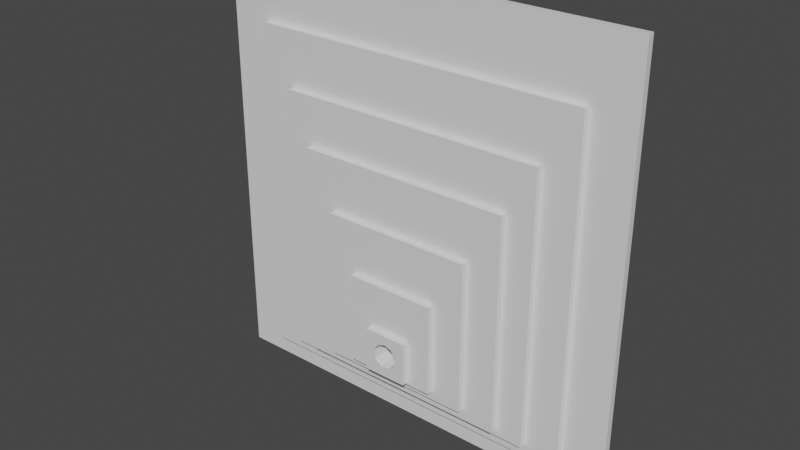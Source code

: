 # Source: WallSocket.blend  (saved by Blender 3.3.6; exported with 4.5.12 LTS)
import bpy
from mathutils import Matrix  # noqa: F401  (used for matrix-valued properties, if any)

bpy.ops.wm.read_factory_settings(use_empty=True)
scene = bpy.context.scene
scene.name = 'Scene'

# ---- collections
col_collection = bpy.data.collections.new('Collection'); scene.collection.children.link(col_collection)

# ---- materials (node trees are filled in below, after node groups)
mat_material = bpy.data.materials.new('Material')
mat_material.alpha_threshold = 0.0
mat_material.roughness = 0.5
mat_material.line_color = (0.0, 0.0, 0.0, 1.0)

# ---- material node trees
mat_material.use_nodes = True; mat_material.node_tree.nodes.clear()
_N = mat_material.node_tree.nodes; _L = mat_material.node_tree.links
n0 = _N.new('ShaderNodeOutputMaterial'); n0.name = 'Material Output'; n0.location = (300, 300)
n1 = _N.new('ShaderNodeBsdfPrincipled'); n1.name = 'Principled BSDF'; n1.location = (10, 300)
n1.distribution = 'GGX'
n1.subsurface_method = 'RANDOM_WALK_SKIN'
n1.inputs[3].default_value = 1.45
n1.inputs[27].default_value = (0.0, 0.0, 0.0, 1.0)
n1.inputs[28].default_value = 1.0
_L.new(n1.outputs[0], n0.inputs[0])
n0.is_active_output = True

# ---- world
world_world = bpy.data.worlds.new('World'); scene.world = world_world
world_world.use_nodes = True; world_world.node_tree.nodes.clear()
_N = world_world.node_tree.nodes; _L = world_world.node_tree.links
n0 = _N.new('ShaderNodeOutputWorld'); n0.name = 'World Output'; n0.location = (300, 300)
n1 = _N.new('ShaderNodeBackground'); n1.name = 'Background'; n1.location = (10, 300)
n1.inputs[0].default_value = (0.05088, 0.05088, 0.05088, 1.0)
_L.new(n1.outputs[0], n0.inputs[0])
n0.is_active_output = True
world_world.color = (0.05088, 0.05088, 0.05088)
world_world.use_sun_shadow = False
world_world.sun_shadow_jitter_overblur = 0.0

# ---- meshes
me_cube = bpy.data.meshes.new('Cube')
me_cube.from_pydata([(0.375, 1.0, 1.0), (0.6558, 0.0, -0.54), (0.375, 1.0, -1.0), (0.8658, 0.0, -0.54), (0.375, -1.0, 1.0), (0.6558, 0.03857, -0.554), (0.375, -1.0, -1.0), (0.8658, 0.03857, -0.554), (0.225, 1.0, 1.0), (0.6558, 0.05909, -0.5896), (0.225, 1.0, -1.0), (0.8658, 0.05909, -0.5896), (0.225, -1.0, 1.0), (0.6558, 0.05196, -0.63), (0.225, -1.0, -1.0), (0.8658, 0.05196, -0.63), (0.375, 0.8, 0.7), (0.6558, 0.02052, -0.6564), (0.375, 0.8, -0.9), (0.8658, 0.02052, -0.6564), (0.375, -0.8, 0.7), (0.6558, -0.02052, -0.6564), (0.375, -0.8, -0.9), (0.8658, -0.02052, -0.6564), (0.525, 0.8, 0.7), (0.6558, -0.05196, -0.63), (0.525, 0.8, -0.9), (0.8658, -0.05196, -0.63), (0.525, -0.8, 0.7), (0.6558, -0.05909, -0.5896), (0.525, -0.8, -0.9), (0.8658, -0.05909, -0.5896), (0.525, 0.64, 0.44), (0.6558, -0.03857, -0.554), (0.525, 0.64, -0.84), (0.8658, -0.03857, -0.554), (0.525, -0.64, 0.44), (1.076, 0.0, -0.54), (0.525, -0.64, -0.84), (1.076, 0.03857, -0.554), (0.675, 0.64, 0.44), (1.076, 0.05909, -0.5896), (0.675, 0.64, -0.84), (1.076, 0.05196, -0.63), (0.675, -0.64, 0.44), (1.076, 0.02052, -0.6564), (0.675, -0.64, -0.84), (1.076, -0.02052, -0.6564), (0.675, 0.512, 0.212), (1.076, -0.05196, -0.63), (0.675, 0.512, -0.812), (1.076, -0.05909, -0.5896), (0.675, -0.512, 0.212), (1.076, -0.03857, -0.554), (0.675, -0.512, -0.812), (0.825, 0.512, 0.212), (0.825, 0.512, -0.812), (0.825, -0.512, 0.212), (0.825, -0.512, -0.812), (0.825, 0.3584, -0.0416), (0.825, 0.3584, -0.7584), (0.825, -0.3584, -0.0416), (0.825, -0.3584, -0.7584), (0.975, 0.3584, -0.0416), (0.975, 0.3584, -0.7584), (0.975, -0.3584, -0.0416), (0.975, -0.3584, -0.7584), (0.975, 0.215, -0.285), (0.975, 0.215, -0.715), (0.975, -0.215, -0.285), (0.975, -0.215, -0.715), (1.125, 0.215, -0.285), (1.125, 0.215, -0.715), (1.125, -0.215, -0.285), (1.125, -0.215, -0.715), (1.125, 0.1032, -0.4968), (1.125, 0.1032, -0.7032), (1.125, -0.1032, -0.4968), (1.125, -0.1032, -0.7032), (1.275, 0.1032, -0.4968), (1.275, 0.1032, -0.7032), (1.275, -0.1032, -0.4968), (1.275, -0.1032, -0.7032), (1.275, -0.03857, -0.554), (1.275, 1.173e-09, -0.54), (1.275, 0.05909, -0.5896), (1.275, 0.05196, -0.63), (1.275, 0.03857, -0.554), (1.275, -0.05909, -0.5896), (1.275, -0.05196, -0.63), (1.275, 0.02052, -0.6564), (1.275, -0.02052, -0.6564)], [], [(0, 8, 12, 4), (6, 4, 12, 14), (10, 2, 6, 14), (4, 6, 22, 20), (10, 8, 0, 2), (22, 18, 26, 30), (2, 0, 16, 18), (6, 2, 18, 22), (0, 4, 20, 16), (24, 28, 36, 32), (20, 22, 30, 28), (16, 20, 28, 24), (18, 16, 24, 26), (38, 34, 42, 46), (26, 24, 32, 34), (30, 26, 34, 38), (28, 30, 38, 36), (40, 44, 52, 48), (36, 38, 46, 44), (32, 36, 44, 40), (34, 32, 40, 42), (50, 48, 55, 56), (42, 40, 48, 50), (46, 42, 50, 54), (44, 46, 54, 52), (58, 56, 60, 62), (54, 50, 56, 58), (52, 54, 58, 57), (48, 52, 57, 55), (59, 61, 65, 63), (57, 58, 62, 61), (55, 57, 61, 59), (56, 55, 59, 60), (63, 65, 69, 67), (60, 59, 63, 64), (62, 60, 64, 66), (61, 62, 66, 65), (68, 67, 71, 72), (64, 63, 67, 68), (66, 64, 68, 70), (65, 66, 70, 69), (74, 72, 76, 78), (70, 68, 72, 74), (69, 70, 74, 73), (67, 69, 73, 71), (75, 77, 81, 79), (73, 74, 78, 77), (71, 73, 77, 75), (72, 71, 75, 76), (76, 75, 79, 80), (78, 76, 80, 82), (77, 78, 82, 81), (87, 79, 81, 83, 84), (81, 82, 80, 79, 87, 85, 86, 90, 91, 89, 88, 83), (1, 5, 7, 3), (5, 9, 11, 7), (9, 13, 15, 11), (13, 17, 19, 15), (17, 21, 23, 19), (21, 25, 27, 23), (25, 29, 31, 27), (35, 53, 51, 31), (29, 33, 35, 31), (33, 1, 3, 35), (13, 9, 5, 1, 33, 29, 25, 21, 17), (86, 43, 45, 90), (31, 51, 49, 27), (27, 49, 47, 23), (23, 47, 45, 19), (19, 45, 43, 15), (7, 39, 37, 3), (15, 43, 41, 11), (11, 41, 39, 7), (3, 37, 53, 35), (84, 37, 39, 87), (88, 51, 53, 83), (90, 45, 47, 91), (87, 39, 41, 85), (83, 53, 37, 84), (91, 47, 49, 89), (85, 41, 43, 86), (89, 49, 51, 88)])
me_cube.polygons.foreach_set('material_index', [0, 0, 0, 0, 0, 0, 0, 0, 0, 0, 0, 0, 0, 0, 0, 0, 0, 0, 0, 0, 0, 0, 0, 0, 0, 0, 0, 0, 0, 0, 0, 0, 0, 0, 0, 0, 0, 0, 0, 0, 0, 0, 0, 0, 0, 0, 0, 0, 0, 0, 0, 0, 0, 0, 1, 1, 1, 1, 1, 1, 1, 1, 1, 1, 1, 1, 1, 1, 1, 1, 1, 1, 1, 1, 1, 1, 1, 1, 1, 1, 1, 1])
_uv = me_cube.uv_layers.new(name='UVMap')
_uv.uv.foreach_set('vector', [0.625, 0.5, 0.875, 0.5, 0.875, 0.75, 0.625, 0.75, 0.375, 0.75, 0.625, 0.75, 0.625, 1.0, 0.375, 1.0, 0.125, 0.5, 0.375, 0.5, 0.375, 0.75, 0.125, 0.75, 0.625, 0.75, 0.375, 0.75, 0.375, 0.75, 0.625, 0.75, 0.375, 0.25, 0.625, 0.25, 0.625, 0.5, 0.375, 0.5, 0.375, 0.75, 0.375, 0.5, 0.375, 0.5, 0.375, 0.75, 0.375, 0.5, 0.625, 0.5, 0.625, 0.5, 0.375, 0.5, 0.375, 0.75, 0.375, 0.5, 0.375, 0.5, 0.375, 0.75, 0.625, 0.5, 0.625, 0.75, 0.625, 0.75, 0.625, 0.5, 0.625, 0.5, 0.625, 0.75, 0.625, 0.75, 0.625, 0.5, 0.625, 0.75, 0.375, 0.75, 0.375, 0.75, 0.625, 0.75, 0.625, 0.5, 0.625, 0.75, 0.625, 0.75, 0.625, 0.5, 0.375, 0.5, 0.625, 0.5, 0.625, 0.5, 0.375, 0.5, 0.375, 0.75, 0.375, 0.5, 0.375, 0.5, 0.375, 0.75, 0.375, 0.5, 0.625, 0.5, 0.625, 0.5, 0.375, 0.5, 0.375, 0.75, 0.375, 0.5, 0.375, 0.5, 0.375, 0.75, 0.625, 0.75, 0.375, 0.75, 0.375, 0.75, 0.625, 0.75, 0.625, 0.5, 0.625, 0.75, 0.625, 0.75, 0.625, 0.5, 0.625, 0.75, 0.375, 0.75, 0.375, 0.75, 0.625, 0.75, 0.625, 0.5, 0.625, 0.75, 0.625, 0.75, 0.625, 0.5, 0.375, 0.5, 0.625, 0.5, 0.625, 0.5, 0.375, 0.5, 0.375, 0.5, 0.625, 0.5, 0.625, 0.5, 0.375, 0.5, 0.375, 0.5, 0.625, 0.5, 0.625, 0.5, 0.375, 0.5, 0.375, 0.75, 0.375, 0.5, 0.375, 0.5, 0.375, 0.75, 0.625, 0.75, 0.375, 0.75, 0.375, 0.75, 0.625, 0.75, 0.375, 0.75, 0.375, 0.5, 0.375, 0.5, 0.375, 0.75, 0.375, 0.75, 0.375, 0.5, 0.375, 0.5, 0.375, 0.75, 0.625, 0.75, 0.375, 0.75, 0.375, 0.75, 0.625, 0.75, 0.625, 0.5, 0.625, 0.75, 0.625, 0.75, 0.625, 0.5, 0.625, 0.5, 0.625, 0.75, 0.625, 0.75, 0.625, 0.5, 0.625, 0.75, 0.375, 0.75, 0.375, 0.75, 0.625, 0.75, 0.625, 0.5, 0.625, 0.75, 0.625, 0.75, 0.625, 0.5, 0.375, 0.5, 0.625, 0.5, 0.625, 0.5, 0.375, 0.5, 0.625, 0.5, 0.625, 0.75, 0.625, 0.75, 0.625, 0.5, 0.375, 0.5, 0.625, 0.5, 0.625, 0.5, 0.375, 0.5, 0.375, 0.75, 0.375, 0.5, 0.375, 0.5, 0.375, 0.75, 0.625, 0.75, 0.375, 0.75, 0.375, 0.75, 0.625, 0.75, 0.375, 0.5, 0.625, 0.5, 0.625, 0.5, 0.375, 0.5, 0.375, 0.5, 0.625, 0.5, 0.625, 0.5, 0.375, 0.5, 0.375, 0.75, 0.375, 0.5, 0.375, 0.5, 0.375, 0.75, 0.625, 0.75, 0.375, 0.75, 0.375, 0.75, 0.625, 0.75, 0.375, 0.75, 0.375, 0.5, 0.375, 0.5, 0.375, 0.75, 0.375, 0.75, 0.375, 0.5, 0.375, 0.5, 0.375, 0.75, 0.625, 0.75, 0.375, 0.75, 0.375, 0.75, 0.625, 0.75, 0.625, 0.5, 0.625, 0.75, 0.625, 0.75, 0.625, 0.5, 0.625, 0.5, 0.625, 0.75, 0.625, 0.75, 0.625, 0.5, 0.625, 0.75, 0.375, 0.75, 0.375, 0.75, 0.625, 0.75, 0.625, 0.5, 0.625, 0.75, 0.625, 0.75, 0.625, 0.5, 0.375, 0.5, 0.625, 0.5, 0.625, 0.5, 0.375, 0.5, 0.375, 0.5, 0.625, 0.5, 0.625, 0.5, 0.375, 0.5, 0.375, 0.75, 0.375, 0.5, 0.375, 0.5, 0.375, 0.75, 0.625, 0.75, 0.375, 0.75, 0.375, 0.75, 0.625, 0.75, 0.5557, 0.5783, 0.625, 0.5, 0.625, 0.75, 0.5557, 0.6717, 0.5727, 0.625, 0.625, 0.75, 0.375, 0.75, 0.375, 0.5, 0.625, 0.5, 0.5557, 0.5783, 0.5126, 0.5534, 0.4637, 0.5621, 0.4317, 0.6001, 0.4317, 0.6499, 0.4637, 0.6879, 0.5126, 0.6966, 0.5557, 0.6717, 1.0, 0.5, 0.8889, 0.5, 0.8889, 1.0, 1.0, 1.0, 0.8889, 0.5, 0.7778, 0.5, 0.7778, 1.0, 0.8889, 1.0, 0.7778, 0.5, 0.6667, 0.5, 0.6667, 1.0, 0.7778, 1.0, 0.6667, 0.5, 0.5556, 0.5, 0.5556, 1.0, 0.6667, 1.0, 0.4444, 0.5, 0.4444, 0.5, 0.5556, 1.0, 0.5556, 1.0, 0.4444, 0.5, 0.3333, 0.5, 0.3333, 1.0, 0.4444, 1.0, 0.3333, 0.5, 0.2222, 0.5, 0.2222, 1.0, 0.3333, 1.0, 0.1111, 1.0, 0.1111, 1.0, 0.2222, 1.0, 0.2222, 1.0, 0.2222, 0.5, 0.1111, 0.5, 0.1111, 1.0, 0.2222, 1.0, 0.1111, 0.5, 4.47e-08, 0.5, 4.47e-08, 1.0, 0.1111, 1.0, 0.9578, 0.3411, 0.9864, 0.2917, 0.9043, 0.4339, 0.75, 0.49, 0.5957, 0.4339, 0.5136, 0.2917, 0.5422, 0.13, 0.6679, 0.4601, 0.8321, 0.4601, 0.6667, 1.0, 0.6667, 1.0, 0.5556, 1.0, 0.5556, 1.0, 0.2222, 1.0, 0.2222, 1.0, 0.3333, 1.0, 0.3333, 1.0, 0.3333, 1.0, 0.3333, 1.0, 0.4444, 1.0, 0.4444, 1.0, 0.4444, 1.0, 0.4444, 1.0, 0.4444, 1.0, 0.4444, 1.0, 0.5556, 1.0, 0.5556, 1.0, 0.6667, 1.0, 0.6667, 1.0, 0.8889, 1.0, 0.8889, 1.0, 1.0, 1.0, 1.0, 1.0, 0.6667, 1.0, 0.6667, 1.0, 0.7778, 1.0, 0.7778, 1.0, 0.7778, 1.0, 0.7778, 1.0, 0.8889, 1.0, 0.8889, 1.0, 4.47e-08, 1.0, 4.47e-08, 1.0, 0.1111, 1.0, 0.1111, 1.0, 1.0, 1.0, 1.0, 1.0, 0.8889, 1.0, 0.8889, 1.0, 0.2222, 1.0, 0.2222, 1.0, 0.1111, 1.0, 0.1111, 1.0, 0.4444, 1.0, 0.4444, 1.0, 0.4444, 1.0, 0.4444, 1.0, 0.8889, 1.0, 0.8889, 1.0, 0.7778, 1.0, 0.7778, 1.0, 0.1111, 1.0, 0.1111, 1.0, 4.47e-08, 1.0, 4.47e-08, 1.0, 0.4444, 1.0, 0.4444, 1.0, 0.3333, 1.0, 0.3333, 1.0, 0.7778, 1.0, 0.7778, 1.0, 0.6667, 1.0, 0.6667, 1.0, 0.3333, 1.0, 0.3333, 1.0, 0.2222, 1.0, 0.2222, 1.0])
me_cube.materials.append(mat_material)
me_cube.materials.append(None)
me_cube.use_mirror_vertex_groups = False
me_cube.update()

# ---- objects
ob_cube = bpy.data.objects.new('Cube', me_cube)

# ---- transforms, parenting, visibility, modifiers, constraints
ob_cube.location = (0.0, 0.0, 0.0)
ob_cube.rotation_euler = (0.0, -0.0, 4.712)
ob_cube.scale = (0.2, 1.0, 1.0)
ob_cube.lock_rotations_4d = False
ob_cube.empty_display_type = 'ARROWS'
ob_cube.lineart.crease_threshold = 0.0

# ---- collection membership
col_collection.objects.link(ob_cube)

# ---- scene / render settings (as saved in the file)
scene.frame_start = 1; scene.frame_end = 250; scene.frame_set(1)
scene.render.engine = 'CYCLES'
scene.cycles.sampling_pattern = 'TABULATED_SOBOL'
scene.cycles.use_light_tree = False
scene.view_settings.view_transform = 'Filmic'
bpy.context.view_layer.update()

# ---- added for rendering (the .blend has no active camera and no usable light): camera, sun
cam_auto = bpy.data.cameras.new('AutoCamera')
cam_auto.lens = 50.0
cam_auto.sensor_width = 36.0
cam_auto.clip_end = 1000.0
ob_auto_camera = bpy.data.objects.new('AutoCamera', cam_auto)
scene.collection.objects.link(ob_auto_camera)
ob_auto_camera.location = (2.62413, -3.29896, 2.09931)
ob_auto_camera.rotation_euler = (1.09748, -7.21219e-08, 0.694738)
scene.camera = ob_auto_camera
light_auto_sun = bpy.data.lights.new('AutoSun', 'SUN')
light_auto_sun.energy = 3.0
light_auto_sun.angle = 0.0523599
ob_auto_sun = bpy.data.objects.new('AutoSun', light_auto_sun)
scene.collection.objects.link(ob_auto_sun)
ob_auto_sun.rotation_euler = (0.872665, 0.174533, 0.523599)
bpy.context.view_layer.update()
